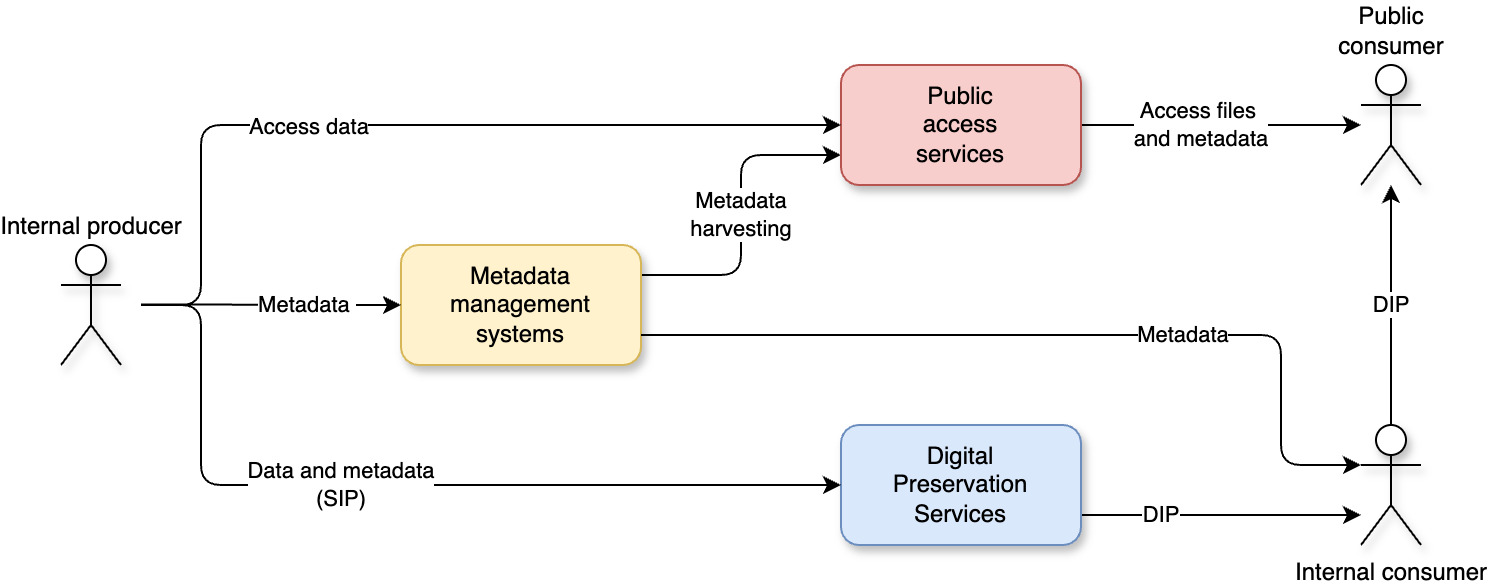

The diagram above was exported from draw.io. Its source (the exported page's mxGraphModel, read from the mxfile embedded in the PNG):
<mxGraphModel dx="1103" dy="1192" grid="1" gridSize="10" guides="1" tooltips="1" connect="1" arrows="1" fold="1" page="1" pageScale="1" pageWidth="850" pageHeight="1100" math="0" shadow="0">
  <root>
    <mxCell id="0" />
    <mxCell id="1" parent="0" />
    <mxCell id="L0Sjl5_GHa392IrYxBYV-42" value="Metadata&lt;div&gt;harvesting&lt;/div&gt;" style="rounded=1;orthogonalLoop=1;jettySize=auto;html=1;exitX=1;exitY=0.25;exitDx=0;exitDy=0;entryX=0;entryY=0.75;entryDx=0;entryDy=0;edgeStyle=orthogonalEdgeStyle;curved=0;" parent="1" source="L0Sjl5_GHa392IrYxBYV-43" target="L0Sjl5_GHa392IrYxBYV-47" edge="1">
      <mxGeometry relative="1" as="geometry" />
    </mxCell>
    <mxCell id="L0Sjl5_GHa392IrYxBYV-43" value="Metadata management&lt;div&gt;systems&lt;/div&gt;" style="rounded=1;whiteSpace=wrap;html=1;fillColor=#fff2cc;strokeColor=#d6b656;shadow=1;" parent="1" vertex="1">
      <mxGeometry x="260" y="150" width="120" height="60" as="geometry" />
    </mxCell>
    <mxCell id="L0Sjl5_GHa392IrYxBYV-44" value="DIP" style="edgeStyle=orthogonalEdgeStyle;rounded=0;orthogonalLoop=1;jettySize=auto;html=1;exitX=1;exitY=0.75;exitDx=0;exitDy=0;" parent="1" source="L0Sjl5_GHa392IrYxBYV-45" edge="1">
      <mxGeometry x="-0.4286" relative="1" as="geometry">
        <mxPoint x="740" y="285" as="targetPoint" />
        <mxPoint as="offset" />
      </mxGeometry>
    </mxCell>
    <mxCell id="L0Sjl5_GHa392IrYxBYV-45" value="Digital&lt;div&gt;Preservation&lt;/div&gt;&lt;div&gt;Services&lt;/div&gt;" style="rounded=1;whiteSpace=wrap;html=1;fillColor=#dae8fc;strokeColor=#6c8ebf;shadow=1;" parent="1" vertex="1">
      <mxGeometry x="480" y="240" width="120" height="60" as="geometry" />
    </mxCell>
    <mxCell id="L0Sjl5_GHa392IrYxBYV-46" value="Access files&amp;nbsp;&lt;div&gt;and metadata&lt;/div&gt;" style="edgeStyle=orthogonalEdgeStyle;rounded=0;orthogonalLoop=1;jettySize=auto;html=1;exitX=1;exitY=0.5;exitDx=0;exitDy=0;" parent="1" source="L0Sjl5_GHa392IrYxBYV-47" target="L0Sjl5_GHa392IrYxBYV-48" edge="1">
      <mxGeometry x="-0.1429" relative="1" as="geometry">
        <mxPoint as="offset" />
      </mxGeometry>
    </mxCell>
    <mxCell id="L0Sjl5_GHa392IrYxBYV-47" value="Public&lt;div&gt;access&lt;/div&gt;&lt;div&gt;services&lt;/div&gt;" style="rounded=1;whiteSpace=wrap;html=1;fillColor=#f8cecc;strokeColor=#b85450;shadow=1;" parent="1" vertex="1">
      <mxGeometry x="480" y="60" width="120" height="60" as="geometry" />
    </mxCell>
    <mxCell id="L0Sjl5_GHa392IrYxBYV-48" value="Public&lt;div&gt;consumer&lt;/div&gt;" style="shape=umlActor;verticalLabelPosition=top;verticalAlign=bottom;html=1;outlineConnect=0;labelPosition=center;align=center;shadow=1;" parent="1" vertex="1">
      <mxGeometry x="740" y="60" width="30" height="60" as="geometry" />
    </mxCell>
    <mxCell id="L0Sjl5_GHa392IrYxBYV-49" value="Metadata&amp;nbsp;" style="edgeStyle=orthogonalEdgeStyle;rounded=0;orthogonalLoop=1;jettySize=auto;html=1;" parent="1" edge="1">
      <mxGeometry x="0.2727" relative="1" as="geometry">
        <mxPoint as="offset" />
        <mxPoint x="130" y="179.75" as="sourcePoint" />
        <mxPoint x="260" y="180" as="targetPoint" />
        <Array as="points">
          <mxPoint x="170" y="180" />
          <mxPoint x="170" y="180" />
        </Array>
      </mxGeometry>
    </mxCell>
    <mxCell id="L0Sjl5_GHa392IrYxBYV-50" value="Data and metadata&lt;div&gt;(SIP)&lt;/div&gt;" style="edgeStyle=orthogonalEdgeStyle;rounded=1;orthogonalLoop=1;jettySize=auto;html=1;entryX=0;entryY=0.5;entryDx=0;entryDy=0;labelBackgroundColor=default;curved=0;" parent="1" target="L0Sjl5_GHa392IrYxBYV-45" edge="1">
      <mxGeometry x="-0.1364" relative="1" as="geometry">
        <Array as="points">
          <mxPoint x="160" y="180" />
          <mxPoint x="160" y="270" />
        </Array>
        <mxPoint as="offset" />
        <mxPoint x="130" y="180" as="sourcePoint" />
      </mxGeometry>
    </mxCell>
    <mxCell id="L0Sjl5_GHa392IrYxBYV-51" style="edgeStyle=orthogonalEdgeStyle;rounded=1;orthogonalLoop=1;jettySize=auto;html=1;entryX=0;entryY=0.5;entryDx=0;entryDy=0;curved=0;" parent="1" target="L0Sjl5_GHa392IrYxBYV-47" edge="1">
      <mxGeometry relative="1" as="geometry">
        <Array as="points">
          <mxPoint x="160" y="180" />
          <mxPoint x="160" y="90" />
        </Array>
        <mxPoint x="130" y="180" as="sourcePoint" />
      </mxGeometry>
    </mxCell>
    <mxCell id="L0Sjl5_GHa392IrYxBYV-52" value="Access data" style="edgeLabel;html=1;align=center;verticalAlign=middle;resizable=0;points=[];" parent="L0Sjl5_GHa392IrYxBYV-51" vertex="1" connectable="0">
      <mxGeometry x="0.4108" y="-1" relative="1" as="geometry">
        <mxPoint x="-137" y="-1" as="offset" />
      </mxGeometry>
    </mxCell>
    <mxCell id="L0Sjl5_GHa392IrYxBYV-53" value="Internal producer" style="shape=umlActor;verticalLabelPosition=top;verticalAlign=bottom;html=1;outlineConnect=0;horizontal=1;labelPosition=center;align=center;shadow=1;" parent="1" vertex="1">
      <mxGeometry x="90" y="150" width="30" height="60" as="geometry" />
    </mxCell>
    <mxCell id="L0Sjl5_GHa392IrYxBYV-54" value="DIP" style="edgeStyle=orthogonalEdgeStyle;rounded=0;orthogonalLoop=1;jettySize=auto;html=1;exitX=0.5;exitY=0;exitDx=0;exitDy=0;exitPerimeter=0;" parent="1" source="L0Sjl5_GHa392IrYxBYV-55" target="L0Sjl5_GHa392IrYxBYV-48" edge="1">
      <mxGeometry relative="1" as="geometry" />
    </mxCell>
    <mxCell id="L0Sjl5_GHa392IrYxBYV-55" value="Internal consumer" style="shape=umlActor;verticalLabelPosition=bottom;verticalAlign=top;html=1;outlineConnect=0;horizontal=1;labelPosition=center;align=center;shadow=1;" parent="1" vertex="1">
      <mxGeometry x="740" y="240" width="30" height="60" as="geometry" />
    </mxCell>
    <mxCell id="tUqYiZofg6Rdh1MRnxtl-1" style="edgeStyle=orthogonalEdgeStyle;rounded=1;orthogonalLoop=1;jettySize=auto;html=1;exitX=1;exitY=0.75;exitDx=0;exitDy=0;curved=0;" edge="1" parent="1" source="L0Sjl5_GHa392IrYxBYV-43">
      <mxGeometry relative="1" as="geometry">
        <mxPoint x="740" y="260" as="targetPoint" />
        <Array as="points">
          <mxPoint x="700" y="195" />
          <mxPoint x="700" y="260" />
          <mxPoint x="740" y="260" />
        </Array>
      </mxGeometry>
    </mxCell>
    <mxCell id="tUqYiZofg6Rdh1MRnxtl-2" value="Metadata" style="edgeLabel;html=1;align=center;verticalAlign=middle;resizable=0;points=[];" vertex="1" connectable="0" parent="tUqYiZofg6Rdh1MRnxtl-1">
      <mxGeometry x="-0.3506" y="1" relative="1" as="geometry">
        <mxPoint x="132" as="offset" />
      </mxGeometry>
    </mxCell>
  </root>
</mxGraphModel>